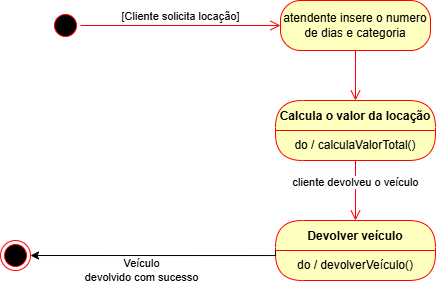

The diagram above was exported from draw.io. Its source (the exported page's mxGraphModel, read from the mxfile embedded in the PNG):
<mxGraphModel dx="920" dy="498" grid="1" gridSize="10" guides="1" tooltips="1" connect="1" arrows="1" fold="1" page="1" pageScale="1" pageWidth="827" pageHeight="1169" math="0" shadow="0">
  <root>
    <mxCell id="0" />
    <mxCell id="1" parent="0" />
    <mxCell id="xYtGgdtNCBhUJN1Ajhyr-1" value="" style="ellipse;html=1;shape=startState;fillColor=#000000;strokeColor=#ff0000;" vertex="1" parent="1">
      <mxGeometry x="70" y="430" width="30" height="30" as="geometry" />
    </mxCell>
    <mxCell id="xYtGgdtNCBhUJN1Ajhyr-2" value="[Cliente solicita locação]" style="edgeStyle=orthogonalEdgeStyle;html=1;verticalAlign=bottom;endArrow=open;endSize=8;strokeColor=#ff0000;rounded=0;entryX=0;entryY=0.5;entryDx=0;entryDy=0;" edge="1" source="xYtGgdtNCBhUJN1Ajhyr-1" parent="1" target="xYtGgdtNCBhUJN1Ajhyr-48">
      <mxGeometry relative="1" as="geometry">
        <mxPoint x="280" y="445" as="targetPoint" />
      </mxGeometry>
    </mxCell>
    <mxCell id="xYtGgdtNCBhUJN1Ajhyr-48" value="atendente insere o numero de dias e categoria" style="rounded=1;whiteSpace=wrap;html=1;arcSize=40;fontColor=#000000;fillColor=#ffffc0;strokeColor=#ff0000;" vertex="1" parent="1">
      <mxGeometry x="300" y="420" width="150" height="50" as="geometry" />
    </mxCell>
    <mxCell id="xYtGgdtNCBhUJN1Ajhyr-49" value="" style="edgeStyle=orthogonalEdgeStyle;html=1;verticalAlign=bottom;endArrow=open;endSize=8;strokeColor=#ff0000;rounded=0;entryX=0.5;entryY=0;entryDx=0;entryDy=0;" edge="1" source="xYtGgdtNCBhUJN1Ajhyr-48" parent="1" target="xYtGgdtNCBhUJN1Ajhyr-50">
      <mxGeometry relative="1" as="geometry">
        <mxPoint x="375" y="540" as="targetPoint" />
        <Array as="points" />
      </mxGeometry>
    </mxCell>
    <mxCell id="xYtGgdtNCBhUJN1Ajhyr-50" value="Calcula o valor da locação" style="swimlane;fontStyle=1;align=center;verticalAlign=middle;childLayout=stackLayout;horizontal=1;startSize=30;horizontalStack=0;resizeParent=0;resizeLast=1;container=0;fontColor=#000000;collapsible=0;rounded=1;arcSize=30;strokeColor=#ff0000;fillColor=#ffffc0;swimlaneFillColor=#ffffc0;dropTarget=0;" vertex="1" parent="1">
      <mxGeometry x="295" y="520" width="160" height="60" as="geometry" />
    </mxCell>
    <mxCell id="xYtGgdtNCBhUJN1Ajhyr-51" value="do / calculaValorTotal()" style="text;html=1;strokeColor=none;fillColor=none;align=center;verticalAlign=middle;spacingLeft=4;spacingRight=4;whiteSpace=wrap;overflow=hidden;rotatable=0;fontColor=#000000;" vertex="1" parent="xYtGgdtNCBhUJN1Ajhyr-50">
      <mxGeometry y="30" width="160" height="30" as="geometry" />
    </mxCell>
    <mxCell id="xYtGgdtNCBhUJN1Ajhyr-52" value="cliente devolveu o veículo" style="edgeStyle=orthogonalEdgeStyle;html=1;verticalAlign=bottom;endArrow=open;endSize=8;strokeColor=#ff0000;rounded=0;entryX=0.5;entryY=0;entryDx=0;entryDy=0;" edge="1" source="xYtGgdtNCBhUJN1Ajhyr-50" parent="1" target="xYtGgdtNCBhUJN1Ajhyr-58">
      <mxGeometry relative="1" as="geometry">
        <mxPoint x="375" y="630" as="targetPoint" />
      </mxGeometry>
    </mxCell>
    <mxCell id="xYtGgdtNCBhUJN1Ajhyr-58" value="Devolver veículo" style="swimlane;fontStyle=1;align=center;verticalAlign=middle;childLayout=stackLayout;horizontal=1;startSize=30;horizontalStack=0;resizeParent=0;resizeLast=1;container=0;fontColor=#000000;collapsible=0;rounded=1;arcSize=30;strokeColor=#ff0000;fillColor=#ffffc0;swimlaneFillColor=#ffffc0;dropTarget=0;" vertex="1" parent="1">
      <mxGeometry x="295" y="640" width="160" height="60" as="geometry" />
    </mxCell>
    <mxCell id="xYtGgdtNCBhUJN1Ajhyr-59" value="do / devolverVeículo()" style="text;html=1;strokeColor=none;fillColor=none;align=center;verticalAlign=middle;spacingLeft=4;spacingRight=4;whiteSpace=wrap;overflow=hidden;rotatable=0;fontColor=#000000;" vertex="1" parent="xYtGgdtNCBhUJN1Ajhyr-58">
      <mxGeometry y="30" width="160" height="30" as="geometry" />
    </mxCell>
    <mxCell id="xYtGgdtNCBhUJN1Ajhyr-62" value="" style="ellipse;html=1;shape=endState;fillColor=#000000;strokeColor=#ff0000;" vertex="1" parent="1">
      <mxGeometry x="20" y="660" width="30" height="30" as="geometry" />
    </mxCell>
    <mxCell id="xYtGgdtNCBhUJN1Ajhyr-63" value="Veículo&lt;div&gt;devolvido com sucesso&lt;/div&gt;" style="edgeStyle=orthogonalEdgeStyle;rounded=0;orthogonalLoop=1;jettySize=auto;html=1;exitX=0;exitY=0;exitDx=0;exitDy=0;entryX=1;entryY=0.5;entryDx=0;entryDy=0;" edge="1" parent="1" source="xYtGgdtNCBhUJN1Ajhyr-59" target="xYtGgdtNCBhUJN1Ajhyr-62">
      <mxGeometry x="0.1112" y="15" relative="1" as="geometry">
        <Array as="points">
          <mxPoint x="295" y="675" />
        </Array>
        <mxPoint as="offset" />
      </mxGeometry>
    </mxCell>
  </root>
</mxGraphModel>